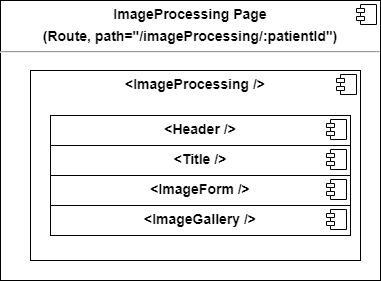

The diagram above was exported from draw.io. Its source (the exported page's mxGraphModel, read from the mxfile embedded in the PNG):
<mxGraphModel dx="1422" dy="737" grid="1" gridSize="10" guides="1" tooltips="1" connect="1" arrows="1" fold="1" page="1" pageScale="1" pageWidth="827" pageHeight="1169" math="0" shadow="0">
  <root>
    <mxCell id="0" />
    <mxCell id="1" parent="0" />
    <mxCell id="Ya9RFifed5jnRbiFhZSs-1" value="&lt;p style=&quot;margin: 6px 0px 0px ; text-align: center ; font-size: 14px&quot;&gt;&lt;b style=&quot;font-size: 14px&quot;&gt;ImageProcessing Page&lt;/b&gt;&lt;/p&gt;&lt;p style=&quot;margin: 6px 0px 0px ; text-align: center ; font-size: 14px&quot;&gt;&lt;b style=&quot;font-size: 14px&quot;&gt;(Route, path=&quot;/imageProcessing/:patientId&quot;)&lt;/b&gt;&lt;/p&gt;&lt;hr style=&quot;font-size: 14px&quot;&gt;&lt;p style=&quot;margin: 0px 0px 0px 8px ; font-size: 14px&quot;&gt;&lt;br style=&quot;font-size: 14px&quot;&gt;&lt;/p&gt;" style="align=left;overflow=fill;html=1;dropTarget=0;fontSize=14;spacing=2;" vertex="1" parent="1">
      <mxGeometry x="220" y="50" width="380" height="280" as="geometry" />
    </mxCell>
    <mxCell id="Ya9RFifed5jnRbiFhZSs-2" value="" style="shape=component;jettyWidth=8;jettyHeight=4;fontSize=14;spacing=2;" vertex="1" parent="Ya9RFifed5jnRbiFhZSs-1">
      <mxGeometry x="1" width="20" height="20" relative="1" as="geometry">
        <mxPoint x="-24" y="4" as="offset" />
      </mxGeometry>
    </mxCell>
    <mxCell id="Ya9RFifed5jnRbiFhZSs-3" value="&lt;p style=&quot;margin: 6px 0px 0px ; text-align: center ; font-size: 14px&quot;&gt;&lt;b style=&quot;font-size: 14px&quot;&gt;&amp;lt;ImageProcessing /&amp;gt;&lt;/b&gt;&lt;/p&gt;" style="align=left;overflow=fill;html=1;dropTarget=0;fontSize=14;spacing=2;" vertex="1" parent="1">
      <mxGeometry x="250" y="120" width="330" height="190" as="geometry" />
    </mxCell>
    <mxCell id="Ya9RFifed5jnRbiFhZSs-4" value="" style="shape=component;jettyWidth=8;jettyHeight=4;fontSize=14;spacing=2;" vertex="1" parent="Ya9RFifed5jnRbiFhZSs-3">
      <mxGeometry x="1" width="20" height="20" relative="1" as="geometry">
        <mxPoint x="-24" y="4" as="offset" />
      </mxGeometry>
    </mxCell>
    <mxCell id="Ya9RFifed5jnRbiFhZSs-5" value="&lt;p style=&quot;margin: 6px 0px 0px; text-align: center; font-size: 14px;&quot;&gt;&lt;b style=&quot;font-size: 14px;&quot;&gt;&amp;lt;Header /&amp;gt;&lt;/b&gt;&lt;/p&gt;" style="align=left;overflow=fill;html=1;dropTarget=0;fontSize=14;spacing=2;" vertex="1" parent="1">
      <mxGeometry x="270" y="165" width="300" height="30" as="geometry" />
    </mxCell>
    <mxCell id="Ya9RFifed5jnRbiFhZSs-6" value="" style="shape=component;jettyWidth=8;jettyHeight=4;fontSize=14;spacing=2;" vertex="1" parent="Ya9RFifed5jnRbiFhZSs-5">
      <mxGeometry x="1" width="20" height="20" relative="1" as="geometry">
        <mxPoint x="-24" y="4" as="offset" />
      </mxGeometry>
    </mxCell>
    <mxCell id="Ya9RFifed5jnRbiFhZSs-7" value="&lt;p style=&quot;margin: 6px 0px 0px ; text-align: center ; font-size: 14px&quot;&gt;&lt;b style=&quot;font-size: 14px&quot;&gt;&amp;lt;ImageForm /&amp;gt;&lt;/b&gt;&lt;br style=&quot;font-size: 14px&quot;&gt;&lt;/p&gt;" style="align=left;overflow=fill;html=1;dropTarget=0;fontSize=14;spacing=2;" vertex="1" parent="1">
      <mxGeometry x="270" y="225" width="300" height="30" as="geometry" />
    </mxCell>
    <mxCell id="Ya9RFifed5jnRbiFhZSs-8" value="" style="shape=component;jettyWidth=8;jettyHeight=4;fontSize=14;spacing=2;" vertex="1" parent="Ya9RFifed5jnRbiFhZSs-7">
      <mxGeometry x="1" width="20" height="20" relative="1" as="geometry">
        <mxPoint x="-24" y="4" as="offset" />
      </mxGeometry>
    </mxCell>
    <mxCell id="Ya9RFifed5jnRbiFhZSs-9" value="&lt;p style=&quot;margin: 6px 0px 0px; text-align: center; font-size: 14px;&quot;&gt;&lt;b style=&quot;font-size: 14px;&quot;&gt;&amp;lt;Title /&amp;gt;&lt;/b&gt;&lt;/p&gt;" style="align=left;overflow=fill;html=1;dropTarget=0;fontSize=14;spacing=2;" vertex="1" parent="1">
      <mxGeometry x="270" y="195" width="300" height="30" as="geometry" />
    </mxCell>
    <mxCell id="Ya9RFifed5jnRbiFhZSs-10" value="" style="shape=component;jettyWidth=8;jettyHeight=4;fontSize=14;spacing=2;" vertex="1" parent="Ya9RFifed5jnRbiFhZSs-9">
      <mxGeometry x="1" width="20" height="20" relative="1" as="geometry">
        <mxPoint x="-24" y="4" as="offset" />
      </mxGeometry>
    </mxCell>
    <mxCell id="Ya9RFifed5jnRbiFhZSs-11" value="&lt;p style=&quot;margin: 6px 0px 0px ; text-align: center ; font-size: 14px&quot;&gt;&lt;b style=&quot;font-size: 14px&quot;&gt;&amp;lt;ImageGallery /&amp;gt;&lt;/b&gt;&lt;br style=&quot;font-size: 14px&quot;&gt;&lt;/p&gt;" style="align=left;overflow=fill;html=1;dropTarget=0;fontSize=14;spacing=2;" vertex="1" parent="1">
      <mxGeometry x="270" y="255" width="300" height="30" as="geometry" />
    </mxCell>
    <mxCell id="Ya9RFifed5jnRbiFhZSs-12" value="" style="shape=component;jettyWidth=8;jettyHeight=4;fontSize=14;spacing=2;" vertex="1" parent="Ya9RFifed5jnRbiFhZSs-11">
      <mxGeometry x="1" width="20" height="20" relative="1" as="geometry">
        <mxPoint x="-24" y="4" as="offset" />
      </mxGeometry>
    </mxCell>
  </root>
</mxGraphModel>